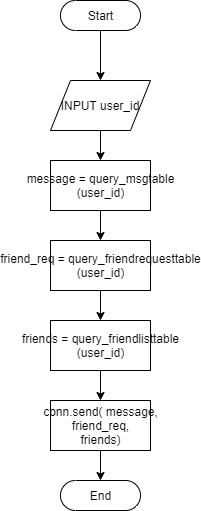

The diagram above was exported from draw.io. Its source (the exported page's mxGraphModel, read from the mxfile embedded in the PNG):
<mxGraphModel dx="1580" dy="871" grid="1" gridSize="10" guides="1" tooltips="1" connect="1" arrows="1" fold="1" page="1" pageScale="1" pageWidth="850" pageHeight="1100" math="0" shadow="0">
  <root>
    <mxCell id="0" />
    <mxCell id="1" parent="0" />
    <mxCell id="6" value="" style="edgeStyle=orthogonalEdgeStyle;rounded=0;orthogonalLoop=1;jettySize=auto;html=1;" edge="1" parent="1" source="2" target="5">
      <mxGeometry relative="1" as="geometry" />
    </mxCell>
    <mxCell id="2" value="Start" style="html=1;dashed=0;whitespace=wrap;shape=mxgraph.dfd.start" vertex="1" parent="1">
      <mxGeometry x="200" y="80" width="80" height="30" as="geometry" />
    </mxCell>
    <mxCell id="10" value="" style="edgeStyle=orthogonalEdgeStyle;rounded=0;orthogonalLoop=1;jettySize=auto;html=1;" edge="1" parent="1" source="3" target="8">
      <mxGeometry relative="1" as="geometry" />
    </mxCell>
    <mxCell id="3" value="message = query_msgtable&lt;br&gt;(user_id)" style="html=1;dashed=0;whitespace=wrap;" vertex="1" parent="1">
      <mxGeometry x="190" y="240" width="100" height="50" as="geometry" />
    </mxCell>
    <mxCell id="7" value="" style="edgeStyle=orthogonalEdgeStyle;rounded=0;orthogonalLoop=1;jettySize=auto;html=1;" edge="1" parent="1" source="5" target="3">
      <mxGeometry relative="1" as="geometry" />
    </mxCell>
    <mxCell id="5" value="INPUT user_id" style="shape=parallelogram;perimeter=parallelogramPerimeter;whiteSpace=wrap;html=1;dashed=0;" vertex="1" parent="1">
      <mxGeometry x="190" y="160" width="100" height="50" as="geometry" />
    </mxCell>
    <mxCell id="11" value="" style="edgeStyle=orthogonalEdgeStyle;rounded=0;orthogonalLoop=1;jettySize=auto;html=1;" edge="1" parent="1" source="8" target="9">
      <mxGeometry relative="1" as="geometry" />
    </mxCell>
    <mxCell id="8" value="friend_req = query_friendrequesttable&lt;br&gt;(user_id)" style="html=1;dashed=0;whitespace=wrap;" vertex="1" parent="1">
      <mxGeometry x="190" y="320" width="100" height="50" as="geometry" />
    </mxCell>
    <mxCell id="14" value="" style="edgeStyle=orthogonalEdgeStyle;rounded=0;orthogonalLoop=1;jettySize=auto;html=1;" edge="1" parent="1" source="9" target="13">
      <mxGeometry relative="1" as="geometry" />
    </mxCell>
    <mxCell id="9" value="friends = query_friendlisttable&lt;br&gt;(user_id)" style="html=1;dashed=0;whitespace=wrap;" vertex="1" parent="1">
      <mxGeometry x="190" y="400" width="100" height="50" as="geometry" />
    </mxCell>
    <mxCell id="19" style="edgeStyle=orthogonalEdgeStyle;rounded=0;orthogonalLoop=1;jettySize=auto;html=1;exitX=0.5;exitY=1;exitDx=0;exitDy=0;entryX=0.5;entryY=0.5;entryDx=0;entryDy=-15;entryPerimeter=0;" edge="1" parent="1" source="13" target="15">
      <mxGeometry relative="1" as="geometry" />
    </mxCell>
    <mxCell id="13" value="conn.send( message,&lt;br&gt;friend_req,&lt;br&gt;friends)" style="html=1;dashed=0;whitespace=wrap;" vertex="1" parent="1">
      <mxGeometry x="190" y="480" width="100" height="50" as="geometry" />
    </mxCell>
    <mxCell id="15" value="End" style="html=1;dashed=0;whitespace=wrap;shape=mxgraph.dfd.start" vertex="1" parent="1">
      <mxGeometry x="200" y="560" width="80" height="30" as="geometry" />
    </mxCell>
  </root>
</mxGraphModel>